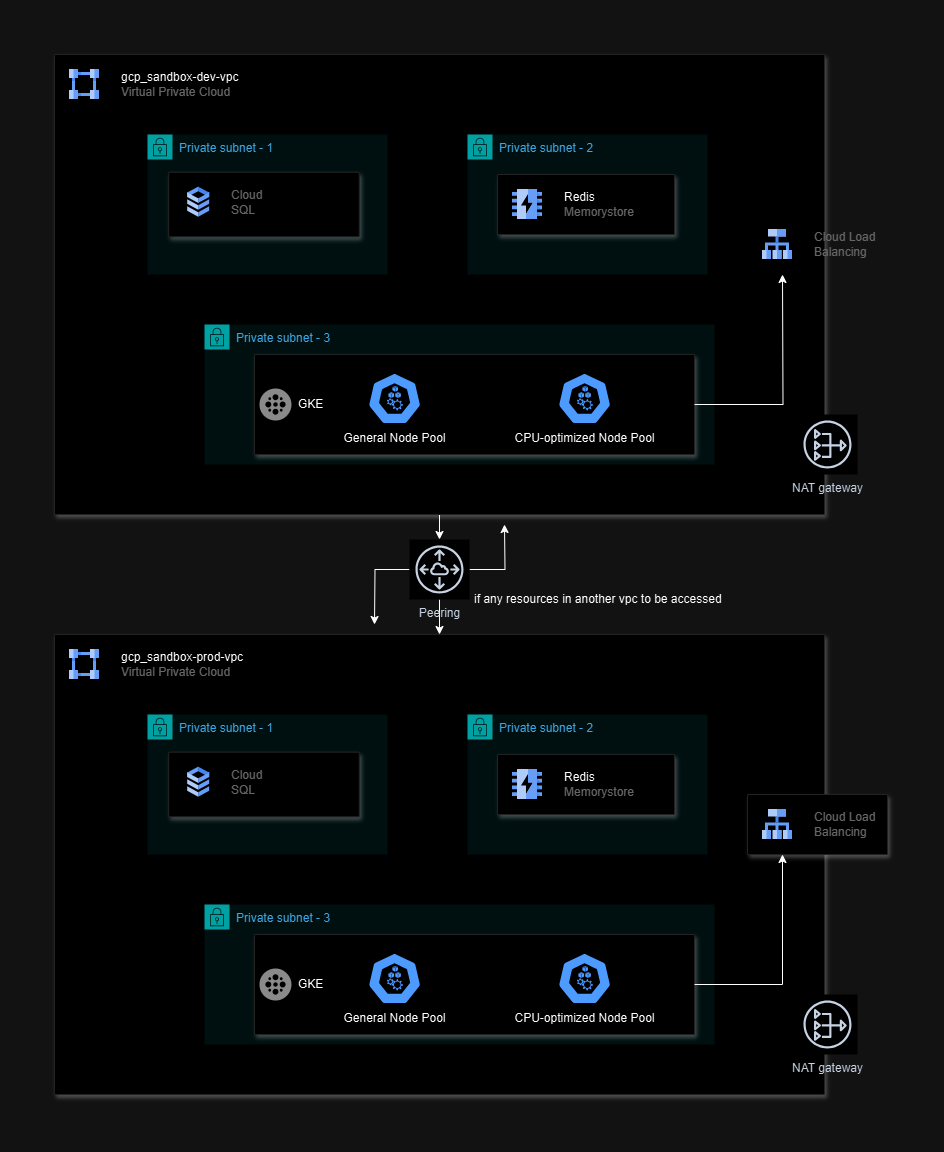

The diagram above was exported from draw.io. Its source (the exported page's mxGraphModel, read from the mxfile embedded in the PNG):
<mxGraphModel dx="1426" dy="747" grid="1" gridSize="10" guides="1" tooltips="1" connect="1" arrows="1" fold="1" page="1" pageScale="1" pageWidth="827" pageHeight="1169" math="0" shadow="0">
  <root>
    <mxCell id="0" />
    <mxCell id="1" parent="0" />
    <mxCell id="mX0t3-ic6dK8uysrV4-a-12" value="" style="strokeColor=#dddddd;shadow=1;strokeWidth=1;rounded=1;absoluteArcSize=1;arcSize=2;movable=1;resizable=1;rotatable=1;deletable=1;editable=1;locked=0;connectable=1;" vertex="1" parent="1">
      <mxGeometry x="20" y="680" width="770" height="460" as="geometry" />
    </mxCell>
    <mxCell id="mX0t3-ic6dK8uysrV4-a-13" value="&lt;font face=&quot;Helvetica&quot;&gt;&lt;font style=&quot;&quot; color=&quot;#000000&quot;&gt;&lt;span style=&quot;white-space-collapse: preserve;&quot;&gt;gcp_sandbox&lt;/span&gt;&lt;/font&gt;&lt;font style=&quot;&quot; color=&quot;#000000&quot;&gt;-prod-vpc&lt;/font&gt;&lt;/font&gt;&lt;br&gt;Virtual Private Cloud" style="editableCssRules=.*;html=1;fontColor=#999999;shape=image;verticalLabelPosition=middle;verticalAlign=middle;labelPosition=right;align=left;spacingLeft=20;part=1;points=[];imageAspect=0;image=data:image/svg+xml,(base64 omitted: 996 chars);" vertex="1" parent="mX0t3-ic6dK8uysrV4-a-12">
      <mxGeometry width="30" height="30" relative="1" as="geometry">
        <mxPoint x="15" y="15" as="offset" />
      </mxGeometry>
    </mxCell>
    <mxCell id="mX0t3-ic6dK8uysrV4-a-17" value="" style="group" vertex="1" connectable="0" parent="mX0t3-ic6dK8uysrV4-a-12">
      <mxGeometry x="93" y="80" width="240" height="140" as="geometry" />
    </mxCell>
    <mxCell id="mX0t3-ic6dK8uysrV4-a-16" value="Private subnet - 1&amp;nbsp;" style="points=[[0,0],[0.25,0],[0.5,0],[0.75,0],[1,0],[1,0.25],[1,0.5],[1,0.75],[1,1],[0.75,1],[0.5,1],[0.25,1],[0,1],[0,0.75],[0,0.5],[0,0.25]];outlineConnect=0;gradientColor=none;html=1;whiteSpace=wrap;fontSize=12;fontStyle=0;container=1;pointerEvents=0;collapsible=0;recursiveResize=0;shape=mxgraph.aws4.group;grIcon=mxgraph.aws4.group_security_group;grStroke=0;strokeColor=#00A4A6;fillColor=#E6F6F7;verticalAlign=top;align=left;spacingLeft=30;fontColor=#147EBA;dashed=0;" vertex="1" parent="mX0t3-ic6dK8uysrV4-a-17">
      <mxGeometry width="240.00000000000003" height="140" as="geometry" />
    </mxCell>
    <mxCell id="mX0t3-ic6dK8uysrV4-a-14" value="" style="strokeColor=#dddddd;shadow=1;strokeWidth=1;rounded=1;absoluteArcSize=1;arcSize=2;" vertex="1" parent="mX0t3-ic6dK8uysrV4-a-17">
      <mxGeometry x="21.176470588235297" y="37.69230769230769" width="190.58823529411765" height="64.61538461538461" as="geometry" />
    </mxCell>
    <mxCell id="mX0t3-ic6dK8uysrV4-a-15" value="Cloud&#10;SQL" style="editableCssRules=.*;html=1;fontColor=#999999;shape=image;verticalLabelPosition=middle;verticalAlign=middle;labelPosition=right;align=left;spacingLeft=20;part=1;points=[];imageAspect=0;image=data:image/svg+xml,(base64 omitted: 1016 chars);" vertex="1" parent="mX0t3-ic6dK8uysrV4-a-14">
      <mxGeometry width="22" height="30" relative="1" as="geometry">
        <mxPoint x="19" y="15" as="offset" />
      </mxGeometry>
    </mxCell>
    <mxCell id="mX0t3-ic6dK8uysrV4-a-19" value="Private subnet - 2" style="points=[[0,0],[0.25,0],[0.5,0],[0.75,0],[1,0],[1,0.25],[1,0.5],[1,0.75],[1,1],[0.75,1],[0.5,1],[0.25,1],[0,1],[0,0.75],[0,0.5],[0,0.25]];outlineConnect=0;gradientColor=none;html=1;whiteSpace=wrap;fontSize=12;fontStyle=0;container=1;pointerEvents=0;collapsible=0;recursiveResize=0;shape=mxgraph.aws4.group;grIcon=mxgraph.aws4.group_security_group;grStroke=0;strokeColor=#00A4A6;fillColor=#E6F6F7;verticalAlign=top;align=left;spacingLeft=30;fontColor=#147EBA;dashed=0;" vertex="1" parent="mX0t3-ic6dK8uysrV4-a-12">
      <mxGeometry x="413" y="80" width="240.00000000000003" height="140" as="geometry" />
    </mxCell>
    <mxCell id="mX0t3-ic6dK8uysrV4-a-24" value="" style="strokeColor=#dddddd;shadow=1;strokeWidth=1;rounded=1;absoluteArcSize=1;arcSize=2;" vertex="1" parent="mX0t3-ic6dK8uysrV4-a-12">
      <mxGeometry x="443" y="120" width="177" height="60" as="geometry" />
    </mxCell>
    <mxCell id="mX0t3-ic6dK8uysrV4-a-25" value="&lt;font color=&quot;#000000&quot;&gt;Redis&lt;/font&gt;&lt;br&gt;Memorystore" style="editableCssRules=.*;html=1;fontColor=#999999;shape=image;verticalLabelPosition=middle;verticalAlign=middle;labelPosition=right;align=left;spacingLeft=20;part=1;points=[];imageAspect=0;image=data:image/svg+xml,(base64 omitted: 1048 chars);" vertex="1" parent="mX0t3-ic6dK8uysrV4-a-24">
      <mxGeometry width="30" height="30" relative="1" as="geometry">
        <mxPoint x="15" y="15" as="offset" />
      </mxGeometry>
    </mxCell>
    <mxCell id="mX0t3-ic6dK8uysrV4-a-27" value="Private subnet - 3" style="points=[[0,0],[0.25,0],[0.5,0],[0.75,0],[1,0],[1,0.25],[1,0.5],[1,0.75],[1,1],[0.75,1],[0.5,1],[0.25,1],[0,1],[0,0.75],[0,0.5],[0,0.25]];outlineConnect=0;gradientColor=none;html=1;whiteSpace=wrap;fontSize=12;fontStyle=0;container=1;pointerEvents=0;collapsible=0;recursiveResize=0;shape=mxgraph.aws4.group;grIcon=mxgraph.aws4.group_security_group;grStroke=0;strokeColor=#00A4A6;fillColor=#E6F6F7;verticalAlign=top;align=left;spacingLeft=30;fontColor=#147EBA;dashed=0;" vertex="1" parent="mX0t3-ic6dK8uysrV4-a-12">
      <mxGeometry x="150" y="270" width="510.00000000000006" height="140" as="geometry" />
    </mxCell>
    <mxCell id="mX0t3-ic6dK8uysrV4-a-35" value="" style="strokeColor=#dddddd;shadow=1;strokeWidth=1;rounded=1;absoluteArcSize=1;arcSize=2;" vertex="1" parent="mX0t3-ic6dK8uysrV4-a-12">
      <mxGeometry x="200" y="300" width="440" height="100" as="geometry" />
    </mxCell>
    <mxCell id="mX0t3-ic6dK8uysrV4-a-36" value="GKE" style="sketch=0;dashed=0;connectable=0;html=1;fillColor=#757575;strokeColor=none;shape=mxgraph.gcp2.cluster;part=1;labelPosition=right;verticalLabelPosition=middle;align=left;verticalAlign=middle;spacingLeft=5;fontSize=12;" vertex="1" parent="mX0t3-ic6dK8uysrV4-a-35">
      <mxGeometry y="0.5" width="32" height="32" relative="1" as="geometry">
        <mxPoint x="5" y="-16" as="offset" />
      </mxGeometry>
    </mxCell>
    <mxCell id="mX0t3-ic6dK8uysrV4-a-33" value="General Node Pool" style="aspect=fixed;sketch=0;html=1;dashed=0;whitespace=wrap;verticalLabelPosition=bottom;verticalAlign=top;fillColor=#2875E2;strokeColor=#ffffff;points=[[0.005,0.63,0],[0.1,0.2,0],[0.9,0.2,0],[0.5,0,0],[0.995,0.63,0],[0.72,0.99,0],[0.5,1,0],[0.28,0.99,0]];shape=mxgraph.kubernetes.icon2;prIcon=node" vertex="1" parent="mX0t3-ic6dK8uysrV4-a-35">
      <mxGeometry x="113" y="18" width="54.17" height="52" as="geometry" />
    </mxCell>
    <mxCell id="mX0t3-ic6dK8uysrV4-a-34" value="CPU-optimized Node Pool&lt;div&gt;&lt;br&gt;&lt;/div&gt;" style="aspect=fixed;sketch=0;html=1;dashed=0;whitespace=wrap;verticalLabelPosition=bottom;verticalAlign=top;fillColor=#2875E2;strokeColor=#ffffff;points=[[0.005,0.63,0],[0.1,0.2,0],[0.9,0.2,0],[0.5,0,0],[0.995,0.63,0],[0.72,0.99,0],[0.5,1,0],[0.28,0.99,0]];shape=mxgraph.kubernetes.icon2;prIcon=node" vertex="1" parent="mX0t3-ic6dK8uysrV4-a-35">
      <mxGeometry x="303" y="18" width="54.17" height="52" as="geometry" />
    </mxCell>
    <mxCell id="mX0t3-ic6dK8uysrV4-a-38" value="NAT gateway" style="sketch=0;outlineConnect=0;fontColor=#232F3E;gradientColor=none;strokeColor=#232F3E;fillColor=#ffffff;dashed=0;verticalLabelPosition=bottom;verticalAlign=top;align=center;html=1;fontSize=12;fontStyle=0;aspect=fixed;shape=mxgraph.aws4.resourceIcon;resIcon=mxgraph.aws4.nat_gateway;" vertex="1" parent="1">
      <mxGeometry x="763" y="1040" width="60" height="60" as="geometry" />
    </mxCell>
    <mxCell id="mX0t3-ic6dK8uysrV4-a-40" value="" style="strokeColor=#dddddd;shadow=1;strokeWidth=1;rounded=1;absoluteArcSize=1;arcSize=2;" vertex="1" parent="1">
      <mxGeometry x="713" y="840" width="140" height="60" as="geometry" />
    </mxCell>
    <mxCell id="mX0t3-ic6dK8uysrV4-a-41" value="Cloud Load&#10;Balancing" style="editableCssRules=.*;html=1;fontColor=#999999;shape=image;verticalLabelPosition=middle;verticalAlign=middle;labelPosition=right;align=left;spacingLeft=20;part=1;points=[];imageAspect=0;image=data:image/svg+xml,(base64 omitted: 904 chars);" vertex="1" parent="mX0t3-ic6dK8uysrV4-a-40">
      <mxGeometry width="30" height="30" relative="1" as="geometry">
        <mxPoint x="15" y="15" as="offset" />
      </mxGeometry>
    </mxCell>
    <mxCell id="mX0t3-ic6dK8uysrV4-a-44" style="edgeStyle=orthogonalEdgeStyle;rounded=0;orthogonalLoop=1;jettySize=auto;html=1;entryX=0.25;entryY=1;entryDx=0;entryDy=0;" edge="1" parent="1" source="mX0t3-ic6dK8uysrV4-a-35" target="mX0t3-ic6dK8uysrV4-a-40">
      <mxGeometry relative="1" as="geometry" />
    </mxCell>
    <mxCell id="mX0t3-ic6dK8uysrV4-a-65" style="edgeStyle=orthogonalEdgeStyle;rounded=0;orthogonalLoop=1;jettySize=auto;html=1;exitX=0.5;exitY=1;exitDx=0;exitDy=0;" edge="1" parent="1" source="mX0t3-ic6dK8uysrV4-a-45" target="mX0t3-ic6dK8uysrV4-a-64">
      <mxGeometry relative="1" as="geometry" />
    </mxCell>
    <mxCell id="mX0t3-ic6dK8uysrV4-a-45" value="" style="strokeColor=#dddddd;shadow=1;strokeWidth=1;rounded=1;absoluteArcSize=1;arcSize=2;movable=1;resizable=1;rotatable=1;deletable=1;editable=1;locked=0;connectable=1;" vertex="1" parent="1">
      <mxGeometry x="20" y="100" width="770" height="460" as="geometry" />
    </mxCell>
    <mxCell id="mX0t3-ic6dK8uysrV4-a-46" value="&lt;font face=&quot;Helvetica&quot;&gt;&lt;font style=&quot;&quot; color=&quot;#000000&quot;&gt;&lt;span style=&quot;white-space-collapse: preserve;&quot;&gt;gcp_sandbox&lt;/span&gt;&lt;/font&gt;&lt;font style=&quot;&quot; color=&quot;#000000&quot;&gt;-dev-vpc&lt;/font&gt;&lt;/font&gt;&lt;br&gt;Virtual Private Cloud" style="editableCssRules=.*;html=1;fontColor=#999999;shape=image;verticalLabelPosition=middle;verticalAlign=middle;labelPosition=right;align=left;spacingLeft=20;part=1;points=[];imageAspect=0;image=data:image/svg+xml,(base64 omitted: 996 chars);" vertex="1" parent="mX0t3-ic6dK8uysrV4-a-45">
      <mxGeometry width="30" height="30" relative="1" as="geometry">
        <mxPoint x="15" y="15" as="offset" />
      </mxGeometry>
    </mxCell>
    <mxCell id="mX0t3-ic6dK8uysrV4-a-47" value="" style="group" vertex="1" connectable="0" parent="mX0t3-ic6dK8uysrV4-a-45">
      <mxGeometry x="93" y="80" width="240" height="140" as="geometry" />
    </mxCell>
    <mxCell id="mX0t3-ic6dK8uysrV4-a-48" value="Private subnet - 1&amp;nbsp;" style="points=[[0,0],[0.25,0],[0.5,0],[0.75,0],[1,0],[1,0.25],[1,0.5],[1,0.75],[1,1],[0.75,1],[0.5,1],[0.25,1],[0,1],[0,0.75],[0,0.5],[0,0.25]];outlineConnect=0;gradientColor=none;html=1;whiteSpace=wrap;fontSize=12;fontStyle=0;container=1;pointerEvents=0;collapsible=0;recursiveResize=0;shape=mxgraph.aws4.group;grIcon=mxgraph.aws4.group_security_group;grStroke=0;strokeColor=#00A4A6;fillColor=#E6F6F7;verticalAlign=top;align=left;spacingLeft=30;fontColor=#147EBA;dashed=0;" vertex="1" parent="mX0t3-ic6dK8uysrV4-a-47">
      <mxGeometry width="240.00000000000003" height="140" as="geometry" />
    </mxCell>
    <mxCell id="mX0t3-ic6dK8uysrV4-a-49" value="" style="strokeColor=#dddddd;shadow=1;strokeWidth=1;rounded=1;absoluteArcSize=1;arcSize=2;" vertex="1" parent="mX0t3-ic6dK8uysrV4-a-47">
      <mxGeometry x="21.176470588235297" y="37.69230769230769" width="190.58823529411765" height="64.61538461538461" as="geometry" />
    </mxCell>
    <mxCell id="mX0t3-ic6dK8uysrV4-a-50" value="Cloud&#10;SQL" style="editableCssRules=.*;html=1;fontColor=#999999;shape=image;verticalLabelPosition=middle;verticalAlign=middle;labelPosition=right;align=left;spacingLeft=20;part=1;points=[];imageAspect=0;image=data:image/svg+xml,(base64 omitted: 1016 chars);" vertex="1" parent="mX0t3-ic6dK8uysrV4-a-49">
      <mxGeometry width="22" height="30" relative="1" as="geometry">
        <mxPoint x="19" y="15" as="offset" />
      </mxGeometry>
    </mxCell>
    <mxCell id="mX0t3-ic6dK8uysrV4-a-51" value="Private subnet - 2" style="points=[[0,0],[0.25,0],[0.5,0],[0.75,0],[1,0],[1,0.25],[1,0.5],[1,0.75],[1,1],[0.75,1],[0.5,1],[0.25,1],[0,1],[0,0.75],[0,0.5],[0,0.25]];outlineConnect=0;gradientColor=none;html=1;whiteSpace=wrap;fontSize=12;fontStyle=0;container=1;pointerEvents=0;collapsible=0;recursiveResize=0;shape=mxgraph.aws4.group;grIcon=mxgraph.aws4.group_security_group;grStroke=0;strokeColor=#00A4A6;fillColor=#E6F6F7;verticalAlign=top;align=left;spacingLeft=30;fontColor=#147EBA;dashed=0;" vertex="1" parent="mX0t3-ic6dK8uysrV4-a-45">
      <mxGeometry x="413" y="80" width="240.00000000000003" height="140" as="geometry" />
    </mxCell>
    <mxCell id="mX0t3-ic6dK8uysrV4-a-52" value="" style="strokeColor=#dddddd;shadow=1;strokeWidth=1;rounded=1;absoluteArcSize=1;arcSize=2;" vertex="1" parent="mX0t3-ic6dK8uysrV4-a-45">
      <mxGeometry x="443" y="120" width="177" height="60" as="geometry" />
    </mxCell>
    <mxCell id="mX0t3-ic6dK8uysrV4-a-53" value="&lt;font color=&quot;#000000&quot;&gt;Redis&lt;/font&gt;&lt;br&gt;Memorystore" style="editableCssRules=.*;html=1;fontColor=#999999;shape=image;verticalLabelPosition=middle;verticalAlign=middle;labelPosition=right;align=left;spacingLeft=20;part=1;points=[];imageAspect=0;image=data:image/svg+xml,(base64 omitted: 1048 chars);" vertex="1" parent="mX0t3-ic6dK8uysrV4-a-52">
      <mxGeometry width="30" height="30" relative="1" as="geometry">
        <mxPoint x="15" y="15" as="offset" />
      </mxGeometry>
    </mxCell>
    <mxCell id="mX0t3-ic6dK8uysrV4-a-54" value="Private subnet - 3" style="points=[[0,0],[0.25,0],[0.5,0],[0.75,0],[1,0],[1,0.25],[1,0.5],[1,0.75],[1,1],[0.75,1],[0.5,1],[0.25,1],[0,1],[0,0.75],[0,0.5],[0,0.25]];outlineConnect=0;gradientColor=none;html=1;whiteSpace=wrap;fontSize=12;fontStyle=0;container=1;pointerEvents=0;collapsible=0;recursiveResize=0;shape=mxgraph.aws4.group;grIcon=mxgraph.aws4.group_security_group;grStroke=0;strokeColor=#00A4A6;fillColor=#E6F6F7;verticalAlign=top;align=left;spacingLeft=30;fontColor=#147EBA;dashed=0;" vertex="1" parent="mX0t3-ic6dK8uysrV4-a-45">
      <mxGeometry x="150" y="270" width="510.00000000000006" height="140" as="geometry" />
    </mxCell>
    <mxCell id="mX0t3-ic6dK8uysrV4-a-55" value="" style="strokeColor=#dddddd;shadow=1;strokeWidth=1;rounded=1;absoluteArcSize=1;arcSize=2;" vertex="1" parent="mX0t3-ic6dK8uysrV4-a-45">
      <mxGeometry x="200" y="300" width="440" height="100" as="geometry" />
    </mxCell>
    <mxCell id="mX0t3-ic6dK8uysrV4-a-56" value="GKE" style="sketch=0;dashed=0;connectable=0;html=1;fillColor=#757575;strokeColor=none;shape=mxgraph.gcp2.cluster;part=1;labelPosition=right;verticalLabelPosition=middle;align=left;verticalAlign=middle;spacingLeft=5;fontSize=12;" vertex="1" parent="mX0t3-ic6dK8uysrV4-a-55">
      <mxGeometry y="0.5" width="32" height="32" relative="1" as="geometry">
        <mxPoint x="5" y="-16" as="offset" />
      </mxGeometry>
    </mxCell>
    <mxCell id="mX0t3-ic6dK8uysrV4-a-57" value="General Node Pool" style="aspect=fixed;sketch=0;html=1;dashed=0;whitespace=wrap;verticalLabelPosition=bottom;verticalAlign=top;fillColor=#2875E2;strokeColor=#ffffff;points=[[0.005,0.63,0],[0.1,0.2,0],[0.9,0.2,0],[0.5,0,0],[0.995,0.63,0],[0.72,0.99,0],[0.5,1,0],[0.28,0.99,0]];shape=mxgraph.kubernetes.icon2;prIcon=node" vertex="1" parent="mX0t3-ic6dK8uysrV4-a-55">
      <mxGeometry x="113" y="18" width="54.17" height="52" as="geometry" />
    </mxCell>
    <mxCell id="mX0t3-ic6dK8uysrV4-a-58" value="CPU-optimized Node Pool&lt;div&gt;&lt;br&gt;&lt;/div&gt;" style="aspect=fixed;sketch=0;html=1;dashed=0;whitespace=wrap;verticalLabelPosition=bottom;verticalAlign=top;fillColor=#2875E2;strokeColor=#ffffff;points=[[0.005,0.63,0],[0.1,0.2,0],[0.9,0.2,0],[0.5,0,0],[0.995,0.63,0],[0.72,0.99,0],[0.5,1,0],[0.28,0.99,0]];shape=mxgraph.kubernetes.icon2;prIcon=node" vertex="1" parent="mX0t3-ic6dK8uysrV4-a-55">
      <mxGeometry x="303" y="18" width="54.17" height="52" as="geometry" />
    </mxCell>
    <mxCell id="mX0t3-ic6dK8uysrV4-a-59" value="NAT gateway" style="sketch=0;outlineConnect=0;fontColor=#232F3E;gradientColor=none;strokeColor=#232F3E;fillColor=#ffffff;dashed=0;verticalLabelPosition=bottom;verticalAlign=top;align=center;html=1;fontSize=12;fontStyle=0;aspect=fixed;shape=mxgraph.aws4.resourceIcon;resIcon=mxgraph.aws4.nat_gateway;" vertex="1" parent="1">
      <mxGeometry x="763" y="460" width="60" height="60" as="geometry" />
    </mxCell>
    <mxCell id="mX0t3-ic6dK8uysrV4-a-61" style="edgeStyle=orthogonalEdgeStyle;rounded=0;orthogonalLoop=1;jettySize=auto;html=1;entryX=0.25;entryY=1;entryDx=0;entryDy=0;" edge="1" parent="1" source="mX0t3-ic6dK8uysrV4-a-55">
      <mxGeometry relative="1" as="geometry">
        <mxPoint x="748" y="320" as="targetPoint" />
      </mxGeometry>
    </mxCell>
    <mxCell id="mX0t3-ic6dK8uysrV4-a-60" value="Cloud Load&#10;Balancing" style="editableCssRules=.*;html=1;fontColor=#999999;shape=image;verticalLabelPosition=middle;verticalAlign=middle;labelPosition=right;align=left;spacingLeft=20;part=1;points=[];imageAspect=0;image=data:image/svg+xml,(base64 omitted: 904 chars);" vertex="1" parent="1">
      <mxGeometry x="728" y="275" width="30" height="30" as="geometry" />
    </mxCell>
    <mxCell id="mX0t3-ic6dK8uysrV4-a-66" style="edgeStyle=orthogonalEdgeStyle;rounded=0;orthogonalLoop=1;jettySize=auto;html=1;entryX=0.5;entryY=0;entryDx=0;entryDy=0;" edge="1" parent="1" source="mX0t3-ic6dK8uysrV4-a-64" target="mX0t3-ic6dK8uysrV4-a-12">
      <mxGeometry relative="1" as="geometry" />
    </mxCell>
    <mxCell id="mX0t3-ic6dK8uysrV4-a-67" style="edgeStyle=orthogonalEdgeStyle;rounded=0;orthogonalLoop=1;jettySize=auto;html=1;" edge="1" parent="1" source="mX0t3-ic6dK8uysrV4-a-64">
      <mxGeometry relative="1" as="geometry">
        <mxPoint x="340" y="670" as="targetPoint" />
      </mxGeometry>
    </mxCell>
    <mxCell id="mX0t3-ic6dK8uysrV4-a-68" style="edgeStyle=orthogonalEdgeStyle;rounded=0;orthogonalLoop=1;jettySize=auto;html=1;" edge="1" parent="1" source="mX0t3-ic6dK8uysrV4-a-64">
      <mxGeometry relative="1" as="geometry">
        <mxPoint x="470" y="570" as="targetPoint" />
      </mxGeometry>
    </mxCell>
    <mxCell id="mX0t3-ic6dK8uysrV4-a-64" value="Peering" style="sketch=0;outlineConnect=0;fontColor=#232F3E;gradientColor=none;strokeColor=#232F3E;fillColor=#ffffff;dashed=0;verticalLabelPosition=bottom;verticalAlign=top;align=center;html=1;fontSize=12;fontStyle=0;aspect=fixed;shape=mxgraph.aws4.resourceIcon;resIcon=mxgraph.aws4.peering;" vertex="1" parent="1">
      <mxGeometry x="375" y="585" width="60" height="60" as="geometry" />
    </mxCell>
    <mxCell id="mX0t3-ic6dK8uysrV4-a-69" value="if any resources in another vpc to be accessed&amp;nbsp;" style="text;html=1;align=center;verticalAlign=middle;resizable=0;points=[];autosize=1;strokeColor=none;fillColor=none;" vertex="1" parent="1">
      <mxGeometry x="430" y="630" width="270" height="30" as="geometry" />
    </mxCell>
  </root>
</mxGraphModel>